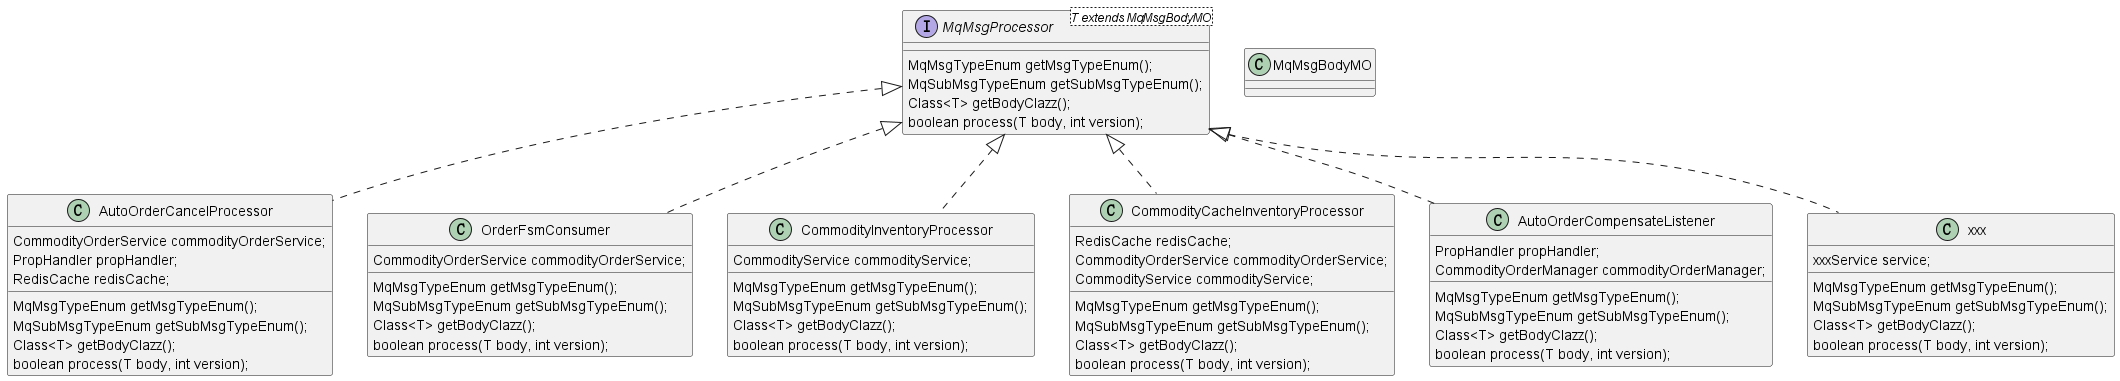

The diagram above was rendered by PlantUML. Its source (embedded in the PNG):
@startuml


interface MqMsgProcessor<T extends MqMsgBodyMO> {
    MqMsgTypeEnum getMsgTypeEnum();
    MqSubMsgTypeEnum getSubMsgTypeEnum();
    Class<T> getBodyClazz();
    boolean process(T body, int version);
}

class AutoOrderCancelProcessor implements MqMsgProcessor
{
    CommodityOrderService commodityOrderService;
    PropHandler propHandler;
    RedisCache redisCache;
      MqMsgTypeEnum getMsgTypeEnum();
        MqSubMsgTypeEnum getSubMsgTypeEnum();
        Class<T> getBodyClazz();
        boolean process(T body, int version);
}
class OrderFsmConsumer implements MqMsgProcessor {
CommodityOrderService commodityOrderService;
  MqMsgTypeEnum getMsgTypeEnum();
    MqSubMsgTypeEnum getSubMsgTypeEnum();
    Class<T> getBodyClazz();
    boolean process(T body, int version);
}
class CommodityInventoryProcessor implements MqMsgProcessor{
   CommodityService commodityService;
  MqMsgTypeEnum getMsgTypeEnum();
    MqSubMsgTypeEnum getSubMsgTypeEnum();
    Class<T> getBodyClazz();
    boolean process(T body, int version);
}
class CommodityCacheInventoryProcessor implements MqMsgProcessor{
    RedisCache redisCache;
    CommodityOrderService commodityOrderService;
    CommodityService commodityService;
  MqMsgTypeEnum getMsgTypeEnum();
    MqSubMsgTypeEnum getSubMsgTypeEnum();
    Class<T> getBodyClazz();
    boolean process(T body, int version);
}
class AutoOrderCompensateListener implements MqMsgProcessor{
    PropHandler propHandler;
    CommodityOrderManager commodityOrderManager;
      MqMsgTypeEnum getMsgTypeEnum();
        MqSubMsgTypeEnum getSubMsgTypeEnum();
        Class<T> getBodyClazz();
        boolean process(T body, int version);
}
class xxx implements MqMsgProcessor{
    xxxService service;
       MqMsgTypeEnum getMsgTypeEnum();
            MqSubMsgTypeEnum getSubMsgTypeEnum();
            Class<T> getBodyClazz();
            boolean process(T body, int version);

}
class MqMsgBodyMO {
}
@enduml